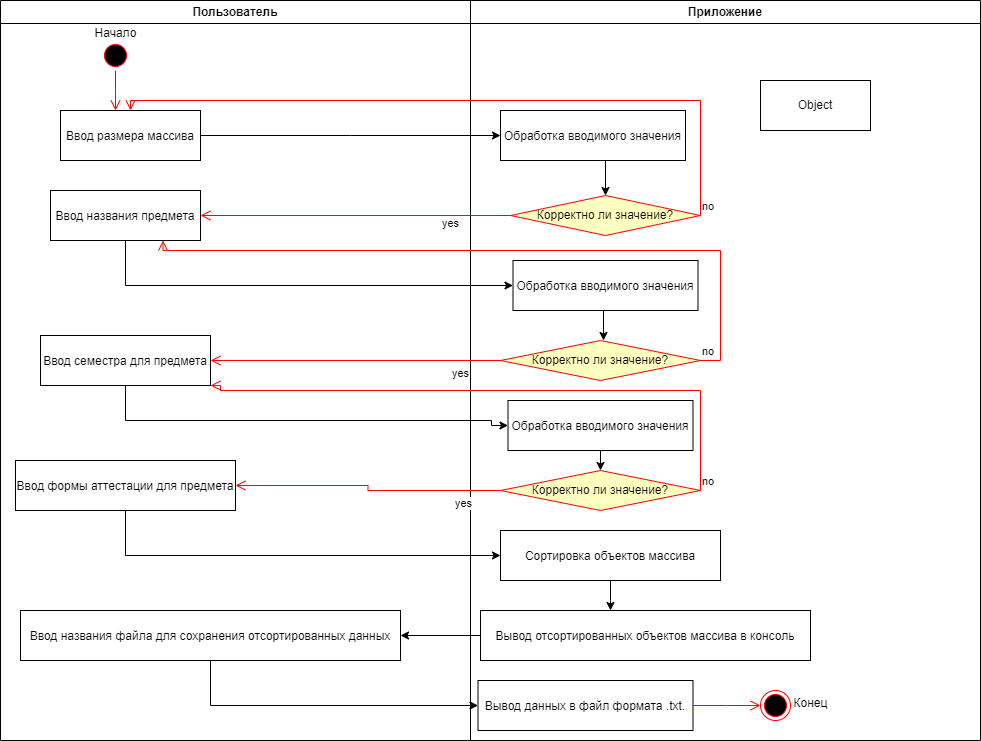

The diagram above was exported from draw.io. Its source (the exported page's mxGraphModel, read from the mxfile embedded in the PNG):
<mxGraphModel dx="1386" dy="793" grid="1" gridSize="10" guides="1" tooltips="1" connect="1" arrows="1" fold="1" page="1" pageScale="1" pageWidth="1169" pageHeight="826" background="none" math="0" shadow="0">
  <root>
    <mxCell id="0" />
    <mxCell id="1" parent="0" />
    <mxCell id="2" value="Пользователь" style="swimlane;whiteSpace=wrap" parent="1" vertex="1">
      <mxGeometry x="20" y="40" width="470" height="740" as="geometry" />
    </mxCell>
    <mxCell id="5" value="" style="ellipse;shape=startState;fillColor=#000000;strokeColor=#ff0000;" parent="2" vertex="1">
      <mxGeometry x="100" y="40" width="30" height="30" as="geometry" />
    </mxCell>
    <mxCell id="6" value="" style="edgeStyle=elbowEdgeStyle;elbow=horizontal;verticalAlign=bottom;endArrow=open;endSize=8;strokeColor=#FF0000;endFill=1;rounded=0" parent="2" source="5" target="7" edge="1">
      <mxGeometry x="100" y="40" as="geometry">
        <mxPoint x="115" y="110" as="targetPoint" />
      </mxGeometry>
    </mxCell>
    <mxCell id="TgWUwPthVCHv72qWoPJf-42" style="edgeStyle=orthogonalEdgeStyle;rounded=0;orthogonalLoop=1;jettySize=auto;html=1;exitX=1;exitY=0.5;exitDx=0;exitDy=0;" edge="1" parent="2" source="7">
      <mxGeometry relative="1" as="geometry">
        <mxPoint x="500" y="135" as="targetPoint" />
      </mxGeometry>
    </mxCell>
    <mxCell id="7" value="Ввод размера массива" style="" parent="2" vertex="1">
      <mxGeometry x="60" y="110" width="140" height="50" as="geometry" />
    </mxCell>
    <mxCell id="8" value="Ввод названия предмета" style="" parent="2" vertex="1">
      <mxGeometry x="50" y="190" width="150" height="50" as="geometry" />
    </mxCell>
    <mxCell id="TgWUwPthVCHv72qWoPJf-41" value="Начало" style="text;html=1;align=center;verticalAlign=middle;resizable=0;points=[];autosize=1;strokeColor=none;fillColor=none;" vertex="1" parent="2">
      <mxGeometry x="80" y="18" width="70" height="30" as="geometry" />
    </mxCell>
    <mxCell id="TgWUwPthVCHv72qWoPJf-64" value="Ввод формы аттестации для предмета" style="" vertex="1" parent="2">
      <mxGeometry x="15" y="460" width="220" height="50" as="geometry" />
    </mxCell>
    <mxCell id="TgWUwPthVCHv72qWoPJf-70" value="Ввод названия файла для сохранения отсортированных данных" style="" vertex="1" parent="2">
      <mxGeometry x="20" y="610" width="380" height="50" as="geometry" />
    </mxCell>
    <mxCell id="3" value="Приложение" style="swimlane;whiteSpace=wrap" parent="1" vertex="1">
      <mxGeometry x="490" y="40" width="510" height="740" as="geometry" />
    </mxCell>
    <mxCell id="TgWUwPthVCHv72qWoPJf-47" style="edgeStyle=orthogonalEdgeStyle;rounded=0;orthogonalLoop=1;jettySize=auto;html=1;exitX=0.5;exitY=1;exitDx=0;exitDy=0;entryX=0.5;entryY=0;entryDx=0;entryDy=0;" edge="1" parent="3" source="15" target="TgWUwPthVCHv72qWoPJf-44">
      <mxGeometry relative="1" as="geometry" />
    </mxCell>
    <mxCell id="15" value="Обработка вводимого значения" style="" parent="3" vertex="1">
      <mxGeometry x="30" y="110" width="185" height="50" as="geometry" />
    </mxCell>
    <mxCell id="TgWUwPthVCHv72qWoPJf-43" value="Object" style="html=1;whiteSpace=wrap;" vertex="1" parent="3">
      <mxGeometry x="290" y="80" width="110" height="50" as="geometry" />
    </mxCell>
    <mxCell id="TgWUwPthVCHv72qWoPJf-44" value="Корректно ли значение?" style="rhombus;whiteSpace=wrap;html=1;fontColor=#000000;fillColor=#ffffc0;strokeColor=#ff0000;" vertex="1" parent="3">
      <mxGeometry x="40" y="195" width="190" height="40" as="geometry" />
    </mxCell>
    <mxCell id="TgWUwPthVCHv72qWoPJf-53" value="Обработка вводимого значения" style="" vertex="1" parent="3">
      <mxGeometry x="42.5" y="260" width="185" height="50" as="geometry" />
    </mxCell>
    <mxCell id="TgWUwPthVCHv72qWoPJf-56" value="Ввод семестра для предмета" style="" vertex="1" parent="3">
      <mxGeometry x="-430" y="335" width="170" height="50" as="geometry" />
    </mxCell>
    <mxCell id="TgWUwPthVCHv72qWoPJf-54" style="edgeStyle=orthogonalEdgeStyle;rounded=0;orthogonalLoop=1;jettySize=auto;html=1;exitX=0.5;exitY=1;exitDx=0;exitDy=0;" edge="1" parent="3" source="TgWUwPthVCHv72qWoPJf-53">
      <mxGeometry relative="1" as="geometry">
        <mxPoint x="133" y="340" as="targetPoint" />
        <mxPoint x="132.5" y="320" as="sourcePoint" />
      </mxGeometry>
    </mxCell>
    <mxCell id="TgWUwPthVCHv72qWoPJf-49" value="Корректно ли значение?" style="rhombus;whiteSpace=wrap;html=1;fontColor=#000000;fillColor=#ffffc0;strokeColor=#ff0000;" vertex="1" parent="3">
      <mxGeometry x="30" y="340" width="200" height="40" as="geometry" />
    </mxCell>
    <mxCell id="TgWUwPthVCHv72qWoPJf-60" style="edgeStyle=orthogonalEdgeStyle;rounded=0;orthogonalLoop=1;jettySize=auto;html=1;exitX=0.5;exitY=1;exitDx=0;exitDy=0;entryX=0.5;entryY=0;entryDx=0;entryDy=0;" edge="1" parent="3" source="TgWUwPthVCHv72qWoPJf-58" target="TgWUwPthVCHv72qWoPJf-59">
      <mxGeometry relative="1" as="geometry" />
    </mxCell>
    <mxCell id="TgWUwPthVCHv72qWoPJf-58" value="Обработка вводимого значения" style="" vertex="1" parent="3">
      <mxGeometry x="37.5" y="400" width="185" height="50" as="geometry" />
    </mxCell>
    <mxCell id="TgWUwPthVCHv72qWoPJf-55" value="yes" style="edgeStyle=orthogonalEdgeStyle;html=1;align=left;verticalAlign=top;endArrow=open;endSize=8;strokeColor=#ff0000;rounded=0;exitX=0;exitY=0.5;exitDx=0;exitDy=0;entryX=1;entryY=0.5;entryDx=0;entryDy=0;" edge="1" parent="3" source="TgWUwPthVCHv72qWoPJf-49" target="TgWUwPthVCHv72qWoPJf-56">
      <mxGeometry x="-0.6552" relative="1" as="geometry">
        <mxPoint x="-260" y="360" as="targetPoint" />
        <mxPoint x="40" y="245" as="sourcePoint" />
        <mxPoint as="offset" />
      </mxGeometry>
    </mxCell>
    <mxCell id="TgWUwPthVCHv72qWoPJf-57" style="edgeStyle=orthogonalEdgeStyle;rounded=0;orthogonalLoop=1;jettySize=auto;html=1;exitX=0.5;exitY=1;exitDx=0;exitDy=0;entryX=0;entryY=0.5;entryDx=0;entryDy=0;" edge="1" parent="3" source="TgWUwPthVCHv72qWoPJf-56" target="TgWUwPthVCHv72qWoPJf-58">
      <mxGeometry relative="1" as="geometry">
        <mxPoint x="40" y="420" as="targetPoint" />
        <Array as="points">
          <mxPoint x="-345" y="420" />
          <mxPoint x="21" y="420" />
          <mxPoint x="21" y="425" />
        </Array>
      </mxGeometry>
    </mxCell>
    <mxCell id="TgWUwPthVCHv72qWoPJf-59" value="Корректно ли значение?" style="rhombus;whiteSpace=wrap;html=1;fontColor=#000000;fillColor=#ffffc0;strokeColor=#ff0000;" vertex="1" parent="3">
      <mxGeometry x="30" y="470" width="200" height="40" as="geometry" />
    </mxCell>
    <mxCell id="TgWUwPthVCHv72qWoPJf-62" value="no" style="edgeStyle=orthogonalEdgeStyle;html=1;align=left;verticalAlign=bottom;endArrow=open;endSize=8;strokeColor=#ff0000;rounded=0;entryX=1;entryY=1;entryDx=0;entryDy=0;exitX=1;exitY=0.5;exitDx=0;exitDy=0;" edge="1" parent="3" source="TgWUwPthVCHv72qWoPJf-59" target="TgWUwPthVCHv72qWoPJf-56">
      <mxGeometry x="-1" relative="1" as="geometry">
        <mxPoint x="-307" y="240" as="targetPoint" />
        <mxPoint x="230" y="360" as="sourcePoint" />
        <Array as="points">
          <mxPoint x="230" y="390" />
          <mxPoint x="-250" y="390" />
          <mxPoint x="-250" y="385" />
        </Array>
      </mxGeometry>
    </mxCell>
    <mxCell id="TgWUwPthVCHv72qWoPJf-67" style="edgeStyle=orthogonalEdgeStyle;rounded=0;orthogonalLoop=1;jettySize=auto;html=1;" edge="1" parent="3" source="TgWUwPthVCHv72qWoPJf-66">
      <mxGeometry relative="1" as="geometry">
        <mxPoint x="140" y="610" as="targetPoint" />
      </mxGeometry>
    </mxCell>
    <mxCell id="TgWUwPthVCHv72qWoPJf-66" value="Сортировка объектов массива" style="" vertex="1" parent="3">
      <mxGeometry x="30" y="530" width="220" height="50" as="geometry" />
    </mxCell>
    <mxCell id="TgWUwPthVCHv72qWoPJf-68" value="Вывод отсортированных объектов массива в консоль" style="" vertex="1" parent="3">
      <mxGeometry x="10" y="610" width="330" height="50" as="geometry" />
    </mxCell>
    <mxCell id="TgWUwPthVCHv72qWoPJf-72" value="Вывод данных в файл формата .txt." style="" vertex="1" parent="3">
      <mxGeometry x="7.5" y="680" width="215" height="50" as="geometry" />
    </mxCell>
    <mxCell id="TgWUwPthVCHv72qWoPJf-75" value="" style="ellipse;html=1;shape=endState;fillColor=#000000;strokeColor=#ff0000;" vertex="1" parent="3">
      <mxGeometry x="290" y="690" width="30" height="30" as="geometry" />
    </mxCell>
    <mxCell id="TgWUwPthVCHv72qWoPJf-46" value="yes" style="edgeStyle=orthogonalEdgeStyle;html=1;align=left;verticalAlign=top;endArrow=open;endSize=8;strokeColor=#ff0000;rounded=0;exitX=0;exitY=0.5;exitDx=0;exitDy=0;entryX=1;entryY=0.5;entryDx=0;entryDy=0;" edge="1" source="TgWUwPthVCHv72qWoPJf-44" parent="1" target="8">
      <mxGeometry x="-0.5484" y="-5" relative="1" as="geometry">
        <mxPoint x="390" y="250" as="targetPoint" />
        <mxPoint as="offset" />
      </mxGeometry>
    </mxCell>
    <mxCell id="TgWUwPthVCHv72qWoPJf-45" value="no" style="edgeStyle=orthogonalEdgeStyle;html=1;align=left;verticalAlign=bottom;endArrow=open;endSize=8;strokeColor=#ff0000;rounded=0;entryX=0.5;entryY=0;entryDx=0;entryDy=0;" edge="1" source="TgWUwPthVCHv72qWoPJf-44" parent="1" target="7">
      <mxGeometry x="-1" relative="1" as="geometry">
        <mxPoint x="760" y="250" as="targetPoint" />
        <Array as="points">
          <mxPoint x="720" y="140" />
          <mxPoint x="150" y="140" />
        </Array>
      </mxGeometry>
    </mxCell>
    <mxCell id="TgWUwPthVCHv72qWoPJf-48" style="edgeStyle=orthogonalEdgeStyle;rounded=0;orthogonalLoop=1;jettySize=auto;html=1;exitX=0.5;exitY=1;exitDx=0;exitDy=0;entryX=0;entryY=0.5;entryDx=0;entryDy=0;" edge="1" parent="1" source="8" target="TgWUwPthVCHv72qWoPJf-53">
      <mxGeometry relative="1" as="geometry">
        <mxPoint x="520" y="320" as="targetPoint" />
      </mxGeometry>
    </mxCell>
    <mxCell id="TgWUwPthVCHv72qWoPJf-50" value="no" style="edgeStyle=orthogonalEdgeStyle;html=1;align=left;verticalAlign=bottom;endArrow=open;endSize=8;strokeColor=#ff0000;rounded=0;entryX=0.75;entryY=1;entryDx=0;entryDy=0;" edge="1" source="TgWUwPthVCHv72qWoPJf-49" parent="1" target="8">
      <mxGeometry x="-1" relative="1" as="geometry">
        <mxPoint x="765" y="330" as="targetPoint" />
        <Array as="points">
          <mxPoint x="740" y="400" />
          <mxPoint x="740" y="290" />
          <mxPoint x="183" y="290" />
        </Array>
      </mxGeometry>
    </mxCell>
    <mxCell id="TgWUwPthVCHv72qWoPJf-63" value="yes" style="edgeStyle=orthogonalEdgeStyle;html=1;align=left;verticalAlign=top;endArrow=open;endSize=8;strokeColor=#ff0000;rounded=0;exitX=0;exitY=0.5;exitDx=0;exitDy=0;entryX=1;entryY=0.5;entryDx=0;entryDy=0;" edge="1" parent="1" source="TgWUwPthVCHv72qWoPJf-59" target="TgWUwPthVCHv72qWoPJf-64">
      <mxGeometry x="-0.6552" relative="1" as="geometry">
        <mxPoint x="240" y="530" as="targetPoint" />
        <mxPoint x="530" y="410" as="sourcePoint" />
        <mxPoint as="offset" />
      </mxGeometry>
    </mxCell>
    <mxCell id="TgWUwPthVCHv72qWoPJf-65" style="edgeStyle=orthogonalEdgeStyle;rounded=0;orthogonalLoop=1;jettySize=auto;html=1;exitX=0.5;exitY=1;exitDx=0;exitDy=0;entryX=0;entryY=0.5;entryDx=0;entryDy=0;" edge="1" parent="1" source="TgWUwPthVCHv72qWoPJf-64" target="TgWUwPthVCHv72qWoPJf-66">
      <mxGeometry relative="1" as="geometry">
        <mxPoint x="520" y="640" as="targetPoint" />
      </mxGeometry>
    </mxCell>
    <mxCell id="TgWUwPthVCHv72qWoPJf-69" style="edgeStyle=orthogonalEdgeStyle;rounded=0;orthogonalLoop=1;jettySize=auto;html=1;entryX=1;entryY=0.5;entryDx=0;entryDy=0;" edge="1" parent="1" source="TgWUwPthVCHv72qWoPJf-68" target="TgWUwPthVCHv72qWoPJf-70">
      <mxGeometry relative="1" as="geometry">
        <mxPoint x="260" y="678" as="targetPoint" />
      </mxGeometry>
    </mxCell>
    <mxCell id="TgWUwPthVCHv72qWoPJf-71" style="edgeStyle=orthogonalEdgeStyle;rounded=0;orthogonalLoop=1;jettySize=auto;html=1;exitX=0.5;exitY=1;exitDx=0;exitDy=0;entryX=0;entryY=0.5;entryDx=0;entryDy=0;" edge="1" parent="1" source="TgWUwPthVCHv72qWoPJf-70" target="TgWUwPthVCHv72qWoPJf-72">
      <mxGeometry relative="1" as="geometry">
        <mxPoint x="580" y="780" as="targetPoint" />
      </mxGeometry>
    </mxCell>
    <mxCell id="TgWUwPthVCHv72qWoPJf-74" value="" style="edgeStyle=elbowEdgeStyle;elbow=horizontal;verticalAlign=bottom;endArrow=open;endSize=8;strokeColor=#FF0000;endFill=1;rounded=0;exitX=1;exitY=0.5;exitDx=0;exitDy=0;" edge="1" parent="1" source="TgWUwPthVCHv72qWoPJf-72">
      <mxGeometry x="100" y="40" as="geometry">
        <mxPoint x="780" y="745" as="targetPoint" />
        <mxPoint x="135" y="110" as="sourcePoint" />
      </mxGeometry>
    </mxCell>
    <mxCell id="TgWUwPthVCHv72qWoPJf-76" value="Конец" style="text;html=1;align=center;verticalAlign=middle;resizable=0;points=[];autosize=1;strokeColor=none;fillColor=none;" vertex="1" parent="1">
      <mxGeometry x="800" y="728" width="60" height="30" as="geometry" />
    </mxCell>
  </root>
</mxGraphModel>